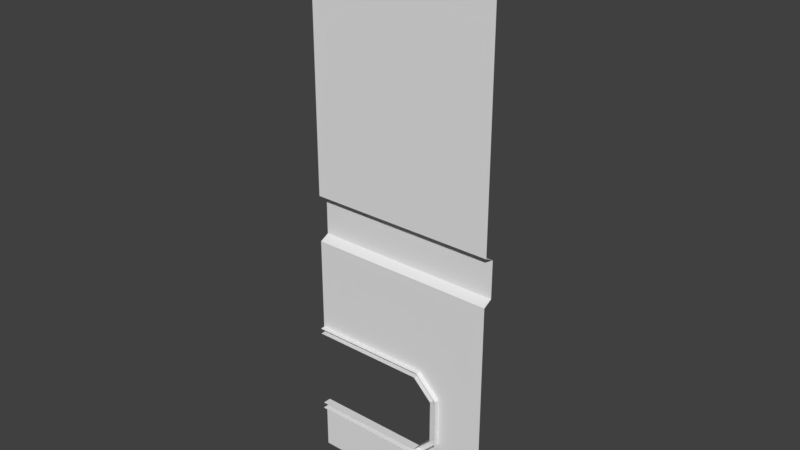 # Source: Wall3_Window_Left.blend  (saved by Blender 2.77.0; exported with 4.5.12 LTS)
import bpy
from mathutils import Matrix  # noqa: F401  (used for matrix-valued properties, if any)

bpy.ops.wm.read_factory_settings(use_empty=True)
scene = bpy.context.scene
scene.name = 'Scene'

# ---- collections
col_collection_1 = bpy.data.collections.new('Collection 1'); scene.collection.children.link(col_collection_1)

# ---- materials (node trees are filled in below, after node groups)
mat_airlock_floor4 = bpy.data.materials.new('Airlock_Floor4')
mat_airlock_floor4.alpha_threshold = 0.0
mat_airlock_floor4.use_transparent_shadow = False
mat_airlock_floor4.roughness = 0.5
mat_doorgutter = bpy.data.materials.new('DoorGutter')
mat_doorgutter.alpha_threshold = 0.0
mat_doorgutter.use_transparent_shadow = False
mat_doorgutter.roughness = 0.5
mat_walltop = bpy.data.materials.new('WallTop')
mat_walltop.alpha_threshold = 0.0
mat_walltop.use_transparent_shadow = False
mat_walltop.roughness = 0.5
mat_wall1 = bpy.data.materials.new('Wall1')
mat_wall1.alpha_threshold = 0.0
mat_wall1.use_transparent_shadow = False
mat_wall1.roughness = 0.5
mat_wallseparator = bpy.data.materials.new('WallSeparator')
mat_wallseparator.alpha_threshold = 0.0
mat_wallseparator.use_transparent_shadow = False
mat_wallseparator.roughness = 0.5
mat_wall2 = bpy.data.materials.new('Wall2')
mat_wall2.alpha_threshold = 0.0
mat_wall2.use_transparent_shadow = False
mat_wall2.roughness = 0.5
mat_wallbottom = bpy.data.materials.new('WallBottom')
mat_wallbottom.alpha_threshold = 0.0
mat_wallbottom.use_transparent_shadow = False
mat_wallbottom.roughness = 0.5

# ---- material node trees

# ---- world
world_world = bpy.data.worlds.new('World'); scene.world = world_world
world_world.color = (0.05088, 0.05088, 0.05088)
world_world.use_sun_shadow = False
world_world.sun_shadow_jitter_overblur = 0.0
world_world.cycles.sampling_method = 'MANUAL'

# ---- meshes
me_wall3_window_left = bpy.data.meshes.new('Wall3_Window_Left')
me_wall3_window_left.from_pydata([(10.0, 4.366, 14.67), (-5.333, 4.366, 30.0), (5.333, 4.366, 30.0), (10.0, 4.366, 25.33), (5.333, 4.366, 10.0), (-5.333, 4.366, 10.0), (5.333, 2.0, 30.0), (5.333, 2.0, 10.0), (-5.333, 3.885, 28.75), (4.666, 3.885, 28.75), (8.749, 3.885, 15.33), (4.666, 3.885, 11.25), (-5.333, 3.885, 11.25), (8.749, 3.885, 24.67), (4.666, 2.115, 11.25), (8.749, 2.115, 15.33), (4.666, 2.115, 28.75), (-5.333, 2.115, 28.75), (-5.333, 2.115, 11.25), (8.749, 2.115, 24.67), (-16.0, 4.366, 30.0), (-5.333, 2.0, 30.0), (-16.0, 2.0, 30.0), (-16.0, 2.0, 10.0), (-5.333, 2.0, 10.0), (-16.0, 3.885, 28.75), (-16.0, 3.885, 11.25), (-16.0, 2.115, 28.75), (-16.0, 2.115, 11.25), (-16.0, 4.366, 10.0), (10.0, 2.0, 14.67), (10.0, 2.0, 25.33), (-20.0, 2.0, 10.0), (-20.0, 2.115, 11.25), (-20.0, 2.115, 28.75), (-20.0, 2.0, 30.0), (-20.0, 3.885, 11.25), (-20.0, 4.366, 10.0), (-20.0, 3.885, 28.75), (-20.0, 4.366, 30.0), (20.0, 3.0, 10.0), (5.333, 3.0, 10.0), (10.0, 3.0, 14.67), (10.0, 3.0, 25.33), (5.333, 3.0, 30.0), (-5.333, 3.0, 30.0), (-16.0, 3.0, 30.0), (-20.0, 3.0, 30.0), (-20.0, 3.0, 50.0), (20.0, 3.0, 50.0), (-20.0, 3.0, 10.0), (20.0, 3.0, 60.0), (20.0, 3.0, 0.0), (-20.0, 3.0, 50.0), (20.0, 3.0, 100.0), (-20.0, 3.0, 100.0), (-20.0, 3.0, 60.0), (-20.0, 3.0, 120.0), (20.0, 3.0, 50.0), (20.0, 3.0, 10.0), (-20.0, 3.0, 0.0), (20.0, 3.0, 120.0), (-20.0, 5.0, 51.0), (-20.0, 5.0, 59.0), (20.0, 5.0, 59.0), (20.0, 5.0, 51.0)], [], [(24, 5, 4, 7), (6, 2, 1, 21), (3, 31, 30, 0), (6, 31, 3, 2), (7, 4, 0, 30), (18, 14, 11, 12), (16, 17, 8, 9), (13, 10, 15, 19), (16, 9, 13, 19), (14, 15, 10, 11), (0, 10, 13, 3), (2, 9, 8, 1), (4, 11, 10, 0), (5, 12, 11, 4), (3, 13, 9, 2), (23, 29, 5, 24), (21, 1, 20, 22), (28, 18, 12, 26), (17, 27, 25, 8), (1, 8, 25, 20), (29, 26, 12, 5), (22, 20, 39, 35), (27, 34, 38, 25), (20, 25, 38, 39), (37, 36, 26, 29), (36, 33, 28, 26), (32, 37, 29, 23), (40, 41, 42, 43, 44, 45, 46, 47, 48, 49), (52, 60, 50, 59), (51, 56, 55, 54), (54, 55, 57, 61), (65, 62, 63, 64), (58, 53, 62, 65), (56, 51, 64, 63)])
me_wall3_window_left.polygons.foreach_set('material_index', [0, 0, 0, 0, 0, 1, 1, 1, 1, 1, 0, 0, 0, 0, 0, 0, 0, 1, 1, 0, 0, 0, 1, 0, 0, 1, 0, 3, 6, 5, 2, 4, 4, 4])
_uv = me_wall3_window_left.uv_layers.new(name='UVMap')
_uv.uv.foreach_set('vector', [0.9999, 1.0, 0.5001, 1.0, 0.5001, 8.672e-06, 0.9999, 8.672e-06, 0.5001, 8.792e-06, 0.9999, 8.672e-06, 0.9999, 1.0, 0.5001, 1.0, 1.0, 1.0, 0.5, 1.0, 0.5, 7.156e-05, 1.0, 7.156e-05, 0.5001, 1.0, 0.5001, 1.392e-05, 0.9999, 1.368e-05, 0.9999, 1.0, 0.9999, 1.0, 0.5001, 1.0, 0.5001, 1.356e-05, 0.9999, 1.356e-05, -1.788e-07, 1.0, 9.239e-07, 0.0, 1.0, -5.96e-08, 1.0, 1.0, 1.0, 5.96e-08, 1.0, 1.0, 1.788e-07, 1.0, -9.239e-07, 0.0, 8.707e-05, 0.9999, 8.784e-05, 8.718e-05, 1.0, 8.707e-05, 1.0, 0.9999, 0.9999, 0.8157, 9.138e-05, 0.8157, 9.03e-05, 9.03e-05, 0.9999, 9.03e-05, 0.9999, 9.03e-05, 0.9999, 0.8157, 9.057e-05, 0.8157, 9.03e-05, 9.057e-05, 7.089e-05, 7.089e-05, 0.5026, 0.06261, 0.5026, 0.9374, 7.089e-05, 0.9999, -0.001308, 1.0, 0.5013, 0.9374, 0.5013, 0.06256, -0.001308, 1.773e-05, 1.49e-07, 0.8527, 0.5, 0.8086, 0.5, 0.1914, 2.98e-08, 0.1473, -0.001308, 1.773e-05, 0.5013, 0.06256, 0.5013, 0.9374, -0.001308, 1.0, 9.339e-05, 0.1473, 0.5, 0.1914, 0.5, 0.8086, 9.339e-05, 0.8527, 0.9999, 1.0, 0.5001, 1.0, 0.5001, 8.672e-06, 0.9999, 8.672e-06, 0.5001, 8.792e-06, 0.9999, 8.672e-06, 0.9999, 1.0, 0.5001, 1.0, -1.788e-07, 1.0, 9.239e-07, 0.0, 1.0, -5.96e-08, 1.0, 1.0, 1.0, 5.96e-08, 1.0, 1.0, 1.788e-07, 1.0, -9.239e-07, 0.0, -0.001308, 1.0, 0.5013, 1.0, 0.5013, 0.0, -0.001308, 1.773e-05, -0.001308, 1.773e-05, 0.5013, 0.0, 0.5013, 1.0, -0.001308, 1.0, 0.5001, 8.792e-06, 0.9999, 8.672e-06, 0.9999, 0.375, 0.5001, 0.375, 1.0, 5.96e-08, 1.0, 0.375, -5.104e-07, 0.375, -9.239e-07, 0.0, -0.001308, 1.0, 0.5013, 1.0, 0.5013, 0.625, -0.001308, 0.625, -0.001308, 0.625, 0.5013, 0.625, 0.5013, 1.0, -0.001308, 1.0, 1.0, 0.375, 5.104e-07, 0.375, 9.239e-07, 0.0, 1.0, -5.96e-08, 0.9999, 0.375, 0.5001, 0.375, 0.5001, 8.672e-06, 0.9999, 8.672e-06, 0.0002001, 0.0002001, 0.3667, 0.0002, 0.2501, 0.1168, 0.2501, 0.3835, 0.3667, 0.5001, 0.6333, 0.5001, 0.8998, 0.5001, 0.9998, 0.5001, 0.9998, 1.0, 0.0002, 1.0, 0.0002, 0.007813, 0.9998, 0.007813, 0.9998, 1.006, 0.0002, 1.006, 0.0002, 0.007813, 0.9998, 0.007813, 0.9998, 0.9998, 0.0002, 0.9998, 0.0002, 0.007813, 0.9998, 0.007812, 0.9998, 0.9998, 0.0002, 0.9998, 0.001002, 1.001, 0.001002, 0.001002, 0.999, 0.001002, 0.999, 1.001, 0.07031, 1.001, 0.07031, 0.001002, 0.001002, 0.001002, 0.001002, 1.001, 0.9297, 1.001, 0.9297, 0.001002, 0.999, 0.001002, 0.999, 1.001])
me_wall3_window_left.materials.append(mat_airlock_floor4)
me_wall3_window_left.materials.append(mat_doorgutter)
me_wall3_window_left.materials.append(mat_walltop)
me_wall3_window_left.materials.append(mat_wall1)
me_wall3_window_left.materials.append(mat_wallseparator)
me_wall3_window_left.materials.append(mat_wall2)
me_wall3_window_left.materials.append(mat_wallbottom)
me_wall3_window_left.use_remesh_preserve_volume = False
me_wall3_window_left.use_remesh_preserve_attributes = False
me_wall3_window_left.use_mirror_vertex_groups = False
me_wall3_window_left.update()

# ---- objects
ob_wall3_window_left = bpy.data.objects.new('Wall3_Window_Left', me_wall3_window_left)

# ---- transforms, parenting, visibility, modifiers, constraints
ob_wall3_window_left.location = (0.0, 0.0, 0.0)
ob_wall3_window_left.lineart.crease_threshold = 0.0

# ---- collection membership
col_collection_1.objects.link(ob_wall3_window_left)

# ---- scene / render settings (as saved in the file)
scene.frame_start = 1; scene.frame_end = 250; scene.frame_set(1)
scene.render.engine = 'BLENDER_EEVEE_NEXT'
scene.render.resolution_percentage = 50
scene.render.dither_intensity = 0.0
scene.cycles.use_denoising = False
scene.cycles.samples = 128
scene.cycles.sampling_pattern = 'TABULATED_SOBOL'
scene.cycles.light_sampling_threshold = 0.0
scene.cycles.use_adaptive_sampling = False
scene.cycles.use_light_tree = False
scene.cycles.blur_glossy = 0.0
scene.cycles.sample_clamp_indirect = 0.0
scene.view_settings.view_transform = 'Standard'
bpy.context.view_layer.update()

# ---- added for rendering (the .blend has no active camera and no usable light): camera, sun
cam_auto = bpy.data.cameras.new('AutoCamera')
cam_auto.lens = 50.0
cam_auto.sensor_width = 36.0
cam_auto.clip_end = 2054.49
ob_auto_camera = bpy.data.objects.new('AutoCamera', cam_auto)
scene.collection.objects.link(ob_auto_camera)
ob_auto_camera.location = (117.066, -136.979, 153.652)
ob_auto_camera.rotation_euler = (1.09748, -7.21219e-08, 0.694738)
scene.camera = ob_auto_camera
light_auto_sun = bpy.data.lights.new('AutoSun', 'SUN')
light_auto_sun.energy = 3.0
light_auto_sun.angle = 0.0523599
ob_auto_sun = bpy.data.objects.new('AutoSun', light_auto_sun)
scene.collection.objects.link(ob_auto_sun)
ob_auto_sun.rotation_euler = (0.872665, 0.174533, 0.523599)
bpy.context.view_layer.update()
